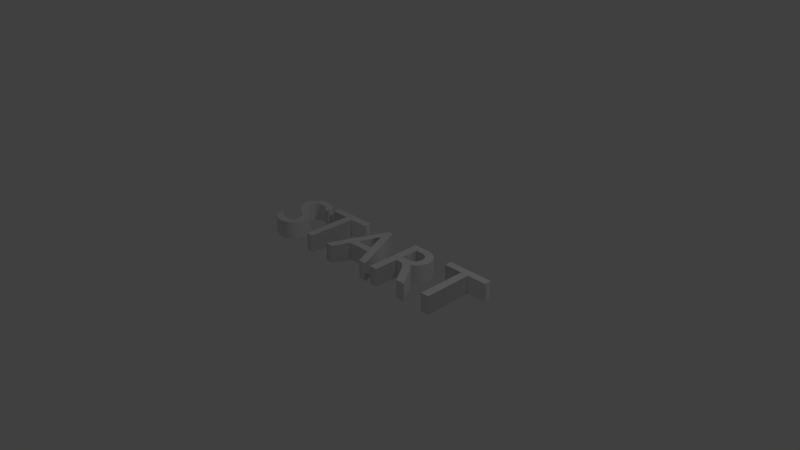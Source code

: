 # Source: text_start.blend  (saved by Blender 2.73.0; exported with 4.5.12 LTS)
import bpy
from mathutils import Matrix  # noqa: F401  (used for matrix-valued properties, if any)

bpy.ops.wm.read_factory_settings(use_empty=True)
scene = bpy.context.scene
scene.name = 'Scene'

# ---- collections
col_collection_1 = bpy.data.collections.new('Collection 1'); scene.collection.children.link(col_collection_1)

# ---- world
world_world = bpy.data.worlds.new('World'); scene.world = world_world
world_world.color = (0.05088, 0.05088, 0.05088)
world_world.use_sun_shadow = False
world_world.sun_shadow_jitter_overblur = 0.0
world_world.cycles.sampling_method = 'MANUAL'
world_world.cycles.sample_map_resolution = 256

# ---- cameras
cam_camera = bpy.data.cameras.new('Camera')
cam_camera.clip_end = 100.0
cam_camera.lens = 35.0
cam_camera.sensor_width = 32.0
cam_camera.sensor_height = 18.0
cam_camera.ortho_scale = 7.314
cam_camera.dof.focus_distance = 0.0
cam_camera.dof.aperture_fstop = 128.0

# ---- lights
light_lamp = bpy.data.lights.new('Lamp', 'POINT')
light_lamp.transmission_factor = 0.0
light_lamp.cutoff_distance = 30.0
light_lamp.energy = 100.0
light_lamp.shadow_buffer_clip_start = 1.001
light_lamp.shadow_soft_size = 0.1
light_lamp.shadow_maximum_resolution = 0.006
light_lamp.use_absolute_resolution = True
light_lamp.cycles.use_multiple_importance_sampling = False

# ---- curves / text
txt_text = bpy.data.curves.new('Text', 'FONT')
txt_text.dimensions = '2D'
txt_text.body = 'START'
txt_text.use_path_clamp = True
txt_text.bevel_resolution = 0
txt_text.extrude = 0.11
txt_text.offset_x = -1.48
txt_text.offset_y = -0.341

# ---- objects
ob_text = bpy.data.objects.new('Text', txt_text)
ob_lamp = bpy.data.objects.new('Lamp', light_lamp)
ob_camera = bpy.data.objects.new('Camera', cam_camera)

# ---- transforms, parenting, visibility, modifiers, constraints
ob_text.location = (0.0, 0.0, 0.0)
ob_text.scale = (1.143, 1.143, 1.143)
ob_text.lineart.crease_threshold = 0.0
ob_lamp.location = (4.076, 1.005, 5.904)
ob_lamp.rotation_euler = (0.6503, 0.05522, 1.866)
ob_lamp.lock_rotations_4d = False
ob_lamp.empty_display_type = 'ARROWS'
ob_lamp.color = (0.0, 0.0, 0.0, 0.0)
ob_lamp.lineart.crease_threshold = 0.0
ob_camera.location = (7.481, -6.508, 5.344)
ob_camera.rotation_euler = (1.109, 0.01082, 0.8149)
ob_camera.lock_rotations_4d = False
ob_camera.empty_display_type = 'ARROWS'
ob_camera.color = (0.0, 0.0, 0.0, 0.0)
ob_camera.display_type = 'WIRE'
ob_camera.lineart.crease_threshold = 0.0

# ---- collection membership
col_collection_1.objects.link(ob_text)
col_collection_1.objects.link(ob_lamp)
col_collection_1.objects.link(ob_camera)

# ---- scene / render settings (as saved in the file)
scene.camera = ob_camera
scene.frame_start = 1; scene.frame_end = 40; scene.frame_set(21)
scene.render.engine = 'BLENDER_EEVEE_NEXT'
scene.render.resolution_percentage = 50
scene.render.dither_intensity = 0.0
scene.cycles.use_denoising = False
scene.cycles.samples = 10
scene.cycles.sampling_pattern = 'TABULATED_SOBOL'
scene.cycles.light_sampling_threshold = 0.0
scene.cycles.use_adaptive_sampling = False
scene.cycles.use_light_tree = False
scene.cycles.blur_glossy = 0.0
scene.cycles.pixel_filter_type = 'GAUSSIAN'
scene.cycles.sample_clamp_indirect = 0.0
scene.view_settings.view_transform = 'Standard'
bpy.context.view_layer.update()
